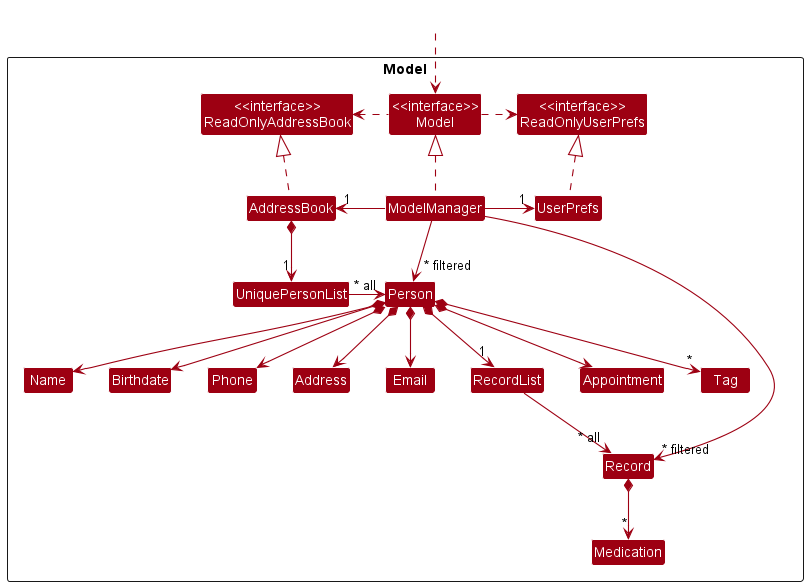

The diagram above was rendered by PlantUML. Its source (embedded in the PNG):
@startuml
!include style.puml
skinparam arrowThickness 1.1
skinparam arrowColor MODEL_COLOR
skinparam classBackgroundColor MODEL_COLOR

Package Model <<Rectangle>>{
Class "<<interface>>\nReadOnlyAddressBook" as ReadOnlyAddressBook
Class "<<interface>>\nReadOnlyUserPrefs" as ReadOnlyUserPrefs
Class "<<interface>>\nModel" as Model
Class AddressBook
Class ModelManager
Class UserPrefs

Class UniquePersonList
Class Person
Class Address
Class Appointment
Class Birthdate
Class Email
Class Name
Class Phone
Class Tag

Class RecordList
Class Record
Class Medication
}

Class HiddenOutside #FFFFFF
HiddenOutside ..> Model

AddressBook .up.|> ReadOnlyAddressBook

ModelManager .up.|> Model
Model .right.> ReadOnlyUserPrefs
Model .left.> ReadOnlyAddressBook
UniquePersonList -right-> "~* all" Person
ModelManager -left-> "1" AddressBook
ModelManager -right-> "1" UserPrefs
UserPrefs .up.|> ReadOnlyUserPrefs

AddressBook *--> "1" UniquePersonList
Person *--> Birthdate
Person *--> Name
Person *--> Phone
Person *--> Email
Person *--> Address
Person *--> Appointment
Person *--> "1" RecordList
Person *--> "*" Tag

Name -[hidden]right-> Birthdate
Phone -[hidden]right-> Address
Address -[hidden]right-> Email

Email -[hidden]right-> RecordList
RecordList --> "~* all" Record
Record *--> "*" Medication

ModelManager -down->"~* filtered" Person
ModelManager -->"~* filtered" Record
@enduml